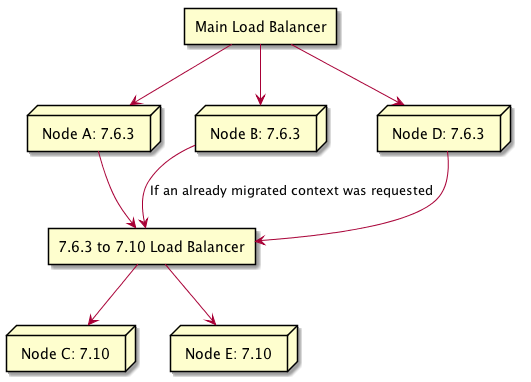

The diagram above was rendered by PlantUML. Its source (embedded in the PNG):
@startuml
rectangle "Main Load Balancer"
rectangle "7.6.3 to 7.10 Load Balancer"

node "Node A: 7.6.3"
node "Node B: 7.6.3"
node "Node C: 7.10"
node "Node D: 7.6.3"
node "Node E: 7.10"



[Main Load Balancer] --> [Node A: 7.6.3]
[Main Load Balancer] --> [Node B: 7.6.3]
[Main Load Balancer] --> [Node D: 7.6.3]

[7.6.3 to 7.10 Load Balancer] --> [Node C: 7.10]
[7.6.3 to 7.10 Load Balancer] --> [Node E: 7.10]

[Node A: 7.6.3] --> [7.6.3 to 7.10 Load Balancer]
[Node B: 7.6.3] --> [7.6.3 to 7.10 Load Balancer] : If an already migrated context was requested
[Node D: 7.6.3] --> [7.6.3 to 7.10 Load Balancer]

@enduml